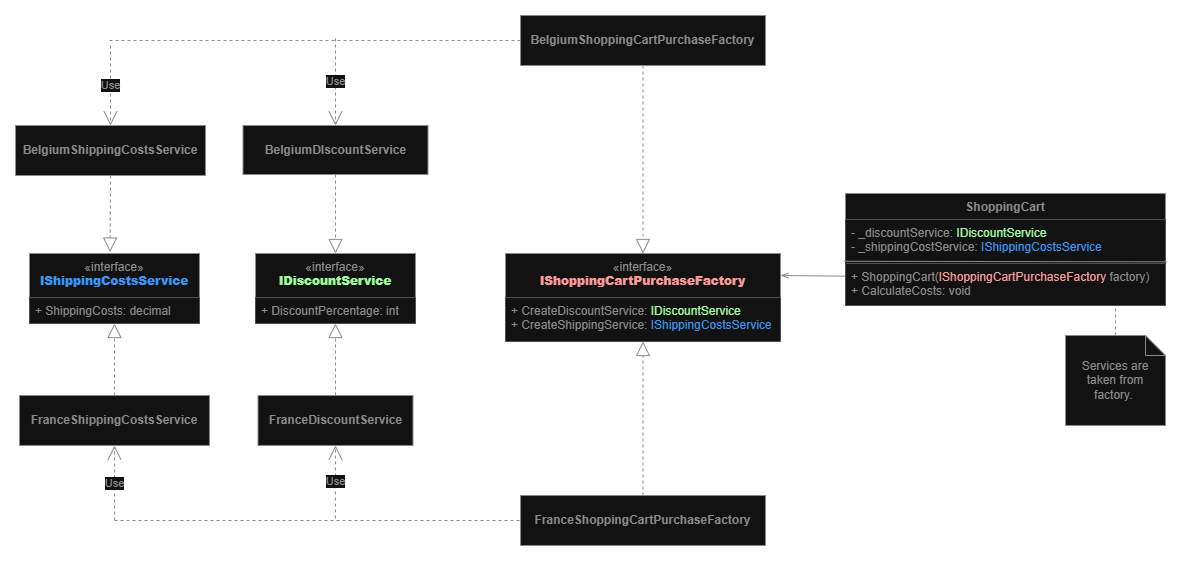

The diagram above was exported from draw.io. Its source (the exported page's mxGraphModel, read from the mxfile embedded in the PNG):
<mxGraphModel dx="2572" dy="1002" grid="1" gridSize="10" guides="1" tooltips="1" connect="1" arrows="1" fold="1" page="1" pageScale="1" pageWidth="850" pageHeight="1100" math="0" shadow="0">
  <root>
    <mxCell id="0" />
    <mxCell id="1" parent="0" />
    <mxCell id="raSgh70As6PV-F9lDefI-13" style="rounded=0;orthogonalLoop=1;jettySize=auto;html=1;entryX=1;entryY=0.25;entryDx=0;entryDy=0;exitX=0.001;exitY=0.302;exitDx=0;exitDy=0;exitPerimeter=0;endArrow=openThin;endFill=0;strokeColor=#8B8B8B;" edge="1" parent="1" source="raSgh70As6PV-F9lDefI-4" target="raSgh70As6PV-F9lDefI-7">
      <mxGeometry relative="1" as="geometry" />
    </mxCell>
    <mxCell id="raSgh70As6PV-F9lDefI-1" value="ShoppingCart" style="swimlane;fontStyle=1;align=center;verticalAlign=top;childLayout=stackLayout;horizontal=1;startSize=26;horizontalStack=0;resizeParent=1;resizeParentMax=0;resizeLast=0;collapsible=1;marginBottom=0;whiteSpace=wrap;html=1;strokeColor=#8B8B8B;fontColor=#8B8B8B;" vertex="1" parent="1">
      <mxGeometry x="490" y="398" width="320" height="112" as="geometry" />
    </mxCell>
    <mxCell id="raSgh70As6PV-F9lDefI-2" value="- _discountService: &lt;font style=&quot;color: rgb(153, 255, 153);&quot;&gt;IDiscountService&lt;/font&gt;&lt;div&gt;- _shippingCostService: &lt;font style=&quot;color: rgb(51, 153, 255);&quot;&gt;IShippingCostsService&lt;/font&gt;&lt;/div&gt;" style="text;strokeColor=none;fillColor=default;align=left;verticalAlign=top;spacingLeft=4;spacingRight=4;overflow=hidden;rotatable=0;points=[[0,0.5],[1,0.5]];portConstraint=eastwest;whiteSpace=wrap;html=1;fontColor=#8B8B8B;" vertex="1" parent="raSgh70As6PV-F9lDefI-1">
      <mxGeometry y="26" width="320" height="44" as="geometry" />
    </mxCell>
    <mxCell id="raSgh70As6PV-F9lDefI-4" value="+ ShoppingCart(&lt;font style=&quot;color: rgb(255, 153, 153);&quot;&gt;IShoppingCartPurchaseFactory &lt;/font&gt;factory)&lt;div&gt;+ CalculateCosts: void&lt;/div&gt;" style="text;strokeColor=none;fillColor=default;align=left;verticalAlign=top;spacingLeft=4;spacingRight=4;overflow=hidden;rotatable=0;points=[[0,0.5],[1,0.5]];portConstraint=eastwest;whiteSpace=wrap;html=1;fontColor=#8B8B8B;" vertex="1" parent="raSgh70As6PV-F9lDefI-1">
      <mxGeometry y="70" width="320" height="42" as="geometry" />
    </mxCell>
    <mxCell id="raSgh70As6PV-F9lDefI-6" value="" style="endArrow=none;html=1;rounded=0;exitX=-0.003;exitY=-0.053;exitDx=0;exitDy=0;exitPerimeter=0;entryX=1.005;entryY=0.962;entryDx=0;entryDy=0;entryPerimeter=0;strokeColor=#8B8B8B;" edge="1" parent="raSgh70As6PV-F9lDefI-1" source="raSgh70As6PV-F9lDefI-4" target="raSgh70As6PV-F9lDefI-2">
      <mxGeometry width="50" height="50" relative="1" as="geometry">
        <mxPoint x="-50" y="84" as="sourcePoint" />
        <mxPoint y="34" as="targetPoint" />
      </mxGeometry>
    </mxCell>
    <mxCell id="raSgh70As6PV-F9lDefI-7" value="&lt;font style=&quot;&quot;&gt;&lt;span style=&quot;font-weight: 400;&quot;&gt;«interface»&lt;/span&gt;&lt;br style=&quot;font-weight: 400;&quot;&gt;&lt;b style=&quot;&quot;&gt;&lt;font style=&quot;color: rgb(255, 153, 153);&quot;&gt;IShoppingCartPurchaseFactory&lt;/font&gt;&lt;/b&gt;&lt;/font&gt;" style="swimlane;fontStyle=1;align=center;verticalAlign=top;childLayout=stackLayout;horizontal=1;startSize=44;horizontalStack=0;resizeParent=1;resizeParentMax=0;resizeLast=0;collapsible=1;marginBottom=0;whiteSpace=wrap;html=1;strokeColor=#8B8B8B;fontColor=#8B8B8B;" vertex="1" parent="1">
      <mxGeometry x="150" y="458" width="275" height="88" as="geometry" />
    </mxCell>
    <mxCell id="raSgh70As6PV-F9lDefI-8" value="+ CreateDiscountService: &lt;font style=&quot;color: rgb(153, 255, 153);&quot;&gt;IDiscountService&lt;/font&gt;&lt;div&gt;+ CreateShippingService: &lt;font style=&quot;color: rgb(51, 153, 255);&quot;&gt;IShippingCostsService&lt;/font&gt;&lt;/div&gt;" style="text;strokeColor=none;fillColor=default;align=left;verticalAlign=top;spacingLeft=4;spacingRight=4;overflow=hidden;rotatable=0;points=[[0,0.5],[1,0.5]];portConstraint=eastwest;whiteSpace=wrap;html=1;fontColor=#8B8B8B;" vertex="1" parent="raSgh70As6PV-F9lDefI-7">
      <mxGeometry y="44" width="275" height="44" as="geometry" />
    </mxCell>
    <mxCell id="raSgh70As6PV-F9lDefI-14" value="&lt;font style=&quot;&quot;&gt;&lt;span style=&quot;font-weight: 400;&quot;&gt;«interface»&lt;/span&gt;&lt;br style=&quot;font-weight: 400;&quot;&gt;&lt;b style=&quot;&quot;&gt;&lt;font style=&quot;color: rgb(153, 255, 153);&quot;&gt;IDiscountService&lt;/font&gt;&lt;/b&gt;&lt;/font&gt;" style="swimlane;fontStyle=1;align=center;verticalAlign=top;childLayout=stackLayout;horizontal=1;startSize=44;horizontalStack=0;resizeParent=1;resizeParentMax=0;resizeLast=0;collapsible=1;marginBottom=0;whiteSpace=wrap;html=1;strokeColor=#8B8B8B;fontColor=#8B8B8B;" vertex="1" parent="1">
      <mxGeometry x="-100" y="458" width="160" height="70" as="geometry" />
    </mxCell>
    <mxCell id="raSgh70As6PV-F9lDefI-15" value="+ DiscountPercentage: int" style="text;strokeColor=none;fillColor=default;align=left;verticalAlign=top;spacingLeft=4;spacingRight=4;overflow=hidden;rotatable=0;points=[[0,0.5],[1,0.5]];portConstraint=eastwest;whiteSpace=wrap;html=1;fontColor=#8B8B8B;" vertex="1" parent="raSgh70As6PV-F9lDefI-14">
      <mxGeometry y="44" width="160" height="26" as="geometry" />
    </mxCell>
    <mxCell id="raSgh70As6PV-F9lDefI-16" value="&lt;font style=&quot;&quot;&gt;&lt;span style=&quot;font-weight: 400;&quot;&gt;«interface»&lt;/span&gt;&lt;br style=&quot;font-weight: 400;&quot;&gt;&lt;b style=&quot;&quot;&gt;&lt;font style=&quot;color: rgb(51, 153, 255);&quot;&gt;IShippingCostsService&lt;/font&gt;&lt;/b&gt;&lt;/font&gt;" style="swimlane;fontStyle=1;align=center;verticalAlign=top;childLayout=stackLayout;horizontal=1;startSize=44;horizontalStack=0;resizeParent=1;resizeParentMax=0;resizeLast=0;collapsible=1;marginBottom=0;whiteSpace=wrap;html=1;strokeColor=#8B8B8B;fontColor=#8B8B8B;" vertex="1" parent="1">
      <mxGeometry x="-326" y="458" width="170" height="70" as="geometry" />
    </mxCell>
    <mxCell id="raSgh70As6PV-F9lDefI-17" value="+ ShippingCosts: decimal" style="text;strokeColor=none;fillColor=default;align=left;verticalAlign=top;spacingLeft=4;spacingRight=4;overflow=hidden;rotatable=0;points=[[0,0.5],[1,0.5]];portConstraint=eastwest;whiteSpace=wrap;html=1;fontColor=#8B8B8B;" vertex="1" parent="raSgh70As6PV-F9lDefI-16">
      <mxGeometry y="44" width="170" height="26" as="geometry" />
    </mxCell>
    <mxCell id="raSgh70As6PV-F9lDefI-18" value="&lt;b&gt;BelgiumShippingCostsService&lt;/b&gt;" style="html=1;whiteSpace=wrap;strokeColor=#8B8B8B;fontColor=#8B8B8B;" vertex="1" parent="1">
      <mxGeometry x="-340" y="330" width="190" height="50" as="geometry" />
    </mxCell>
    <mxCell id="raSgh70As6PV-F9lDefI-19" value="" style="endArrow=block;dashed=1;endFill=0;endSize=12;html=1;rounded=0;exitX=0.5;exitY=1;exitDx=0;exitDy=0;entryX=0.474;entryY=-0.021;entryDx=0;entryDy=0;entryPerimeter=0;strokeColor=#8B8B8B;fontColor=#8B8B8B;" edge="1" parent="1" source="raSgh70As6PV-F9lDefI-18" target="raSgh70As6PV-F9lDefI-16">
      <mxGeometry width="160" relative="1" as="geometry">
        <mxPoint x="104" y="450" as="sourcePoint" />
        <mxPoint x="264" y="450" as="targetPoint" />
      </mxGeometry>
    </mxCell>
    <mxCell id="raSgh70As6PV-F9lDefI-20" value="&lt;b&gt;BelgiumDIscountService&lt;/b&gt;" style="html=1;whiteSpace=wrap;strokeColor=#8B8B8B;fontColor=#8B8B8B;" vertex="1" parent="1">
      <mxGeometry x="-112.5" y="330" width="185" height="49" as="geometry" />
    </mxCell>
    <mxCell id="raSgh70As6PV-F9lDefI-21" value="" style="endArrow=block;dashed=1;endFill=0;endSize=12;html=1;rounded=0;exitX=0.5;exitY=1;exitDx=0;exitDy=0;entryX=0.5;entryY=0;entryDx=0;entryDy=0;strokeColor=#8B8B8B;fontColor=#8B8B8B;" edge="1" parent="1" source="raSgh70As6PV-F9lDefI-20" target="raSgh70As6PV-F9lDefI-14">
      <mxGeometry width="160" relative="1" as="geometry">
        <mxPoint x="-170" y="410" as="sourcePoint" />
        <mxPoint x="-170" y="506" as="targetPoint" />
      </mxGeometry>
    </mxCell>
    <mxCell id="raSgh70As6PV-F9lDefI-22" value="&lt;b&gt;FranceShippingCostsService&lt;/b&gt;" style="html=1;whiteSpace=wrap;strokeColor=#8B8B8B;fontColor=#8B8B8B;" vertex="1" parent="1">
      <mxGeometry x="-336" y="600" width="190" height="50" as="geometry" />
    </mxCell>
    <mxCell id="raSgh70As6PV-F9lDefI-23" value="" style="endArrow=block;dashed=1;endFill=0;endSize=12;html=1;rounded=0;exitX=0.5;exitY=0;exitDx=0;exitDy=0;entryX=0.5;entryY=1;entryDx=0;entryDy=0;strokeColor=#8B8B8B;fontColor=#8B8B8B;" edge="1" parent="1" source="raSgh70As6PV-F9lDefI-22" target="raSgh70As6PV-F9lDefI-16">
      <mxGeometry width="160" relative="1" as="geometry">
        <mxPoint x="89" y="729" as="sourcePoint" />
        <mxPoint x="-260" y="736" as="targetPoint" />
      </mxGeometry>
    </mxCell>
    <mxCell id="raSgh70As6PV-F9lDefI-24" value="&lt;b&gt;FranceDiscountService&lt;/b&gt;" style="html=1;whiteSpace=wrap;strokeColor=#8B8B8B;fontColor=#8B8B8B;" vertex="1" parent="1">
      <mxGeometry x="-97.5" y="600" width="155" height="50" as="geometry" />
    </mxCell>
    <mxCell id="raSgh70As6PV-F9lDefI-25" value="" style="endArrow=block;dashed=1;endFill=0;endSize=12;html=1;rounded=0;exitX=0.5;exitY=0;exitDx=0;exitDy=0;entryX=0.5;entryY=1;entryDx=0;entryDy=0;strokeColor=#8B8B8B;fontColor=#8B8B8B;" edge="1" parent="1" source="raSgh70As6PV-F9lDefI-24" target="raSgh70As6PV-F9lDefI-14">
      <mxGeometry width="160" relative="1" as="geometry">
        <mxPoint x="-185" y="689" as="sourcePoint" />
        <mxPoint x="-35" y="737" as="targetPoint" />
      </mxGeometry>
    </mxCell>
    <mxCell id="raSgh70As6PV-F9lDefI-26" value="&lt;b&gt;BelgiumShoppingCartPurchaseFactory&lt;/b&gt;" style="html=1;whiteSpace=wrap;strokeColor=#8B8B8B;fontColor=#8B8B8B;" vertex="1" parent="1">
      <mxGeometry x="165" y="220" width="245" height="50" as="geometry" />
    </mxCell>
    <mxCell id="raSgh70As6PV-F9lDefI-27" value="" style="endArrow=block;dashed=1;endFill=0;endSize=12;html=1;rounded=0;exitX=0.5;exitY=1;exitDx=0;exitDy=0;entryX=0.5;entryY=0;entryDx=0;entryDy=0;strokeColor=#8B8B8B;fontColor=#8B8B8B;" edge="1" parent="1" source="raSgh70As6PV-F9lDefI-26" target="raSgh70As6PV-F9lDefI-7">
      <mxGeometry width="160" relative="1" as="geometry">
        <mxPoint x="200" y="410" as="sourcePoint" />
        <mxPoint x="200" y="489" as="targetPoint" />
      </mxGeometry>
    </mxCell>
    <mxCell id="raSgh70As6PV-F9lDefI-29" value="" style="endArrow=none;dashed=1;html=1;rounded=0;entryX=0;entryY=0.5;entryDx=0;entryDy=0;strokeColor=#8B8B8B;fontColor=#8B8B8B;" edge="1" parent="1" target="raSgh70As6PV-F9lDefI-26">
      <mxGeometry width="50" height="50" relative="1" as="geometry">
        <mxPoint x="-246" y="245" as="sourcePoint" />
        <mxPoint x="170" y="460" as="targetPoint" />
      </mxGeometry>
    </mxCell>
    <mxCell id="raSgh70As6PV-F9lDefI-31" value="Use" style="endArrow=open;endSize=12;dashed=1;html=1;rounded=0;entryX=0.5;entryY=0;entryDx=0;entryDy=0;strokeColor=#8B8B8B;fontColor=#8B8B8B;" edge="1" parent="1" target="raSgh70As6PV-F9lDefI-18">
      <mxGeometry width="160" relative="1" as="geometry">
        <mxPoint x="-245" y="250" as="sourcePoint" />
        <mxPoint x="220" y="480" as="targetPoint" />
      </mxGeometry>
    </mxCell>
    <mxCell id="raSgh70As6PV-F9lDefI-32" value="Use" style="endArrow=open;endSize=12;dashed=1;html=1;rounded=0;entryX=0.5;entryY=0;entryDx=0;entryDy=0;strokeColor=#8B8B8B;fontColor=#8B8B8B;" edge="1" parent="1" target="raSgh70As6PV-F9lDefI-20">
      <mxGeometry width="160" relative="1" as="geometry">
        <mxPoint x="-20" y="243" as="sourcePoint" />
        <mxPoint x="-130" y="350" as="targetPoint" />
      </mxGeometry>
    </mxCell>
    <mxCell id="raSgh70As6PV-F9lDefI-33" value="&lt;b&gt;FranceShoppingCartPurchaseFactory&lt;/b&gt;" style="html=1;whiteSpace=wrap;strokeColor=#8B8B8B;fontColor=#8B8B8B;" vertex="1" parent="1">
      <mxGeometry x="165" y="700" width="245" height="50" as="geometry" />
    </mxCell>
    <mxCell id="raSgh70As6PV-F9lDefI-34" value="" style="endArrow=none;dashed=1;html=1;rounded=0;entryX=0;entryY=0.5;entryDx=0;entryDy=0;strokeColor=#8B8B8B;fontColor=#8B8B8B;" edge="1" parent="1" target="raSgh70As6PV-F9lDefI-33">
      <mxGeometry width="50" height="50" relative="1" as="geometry">
        <mxPoint x="-241" y="725" as="sourcePoint" />
        <mxPoint x="170" y="940" as="targetPoint" />
      </mxGeometry>
    </mxCell>
    <mxCell id="raSgh70As6PV-F9lDefI-35" value="Use" style="endArrow=open;endSize=12;dashed=1;html=1;rounded=0;entryX=0.5;entryY=1;entryDx=0;entryDy=0;strokeColor=#8B8B8B;fontColor=#8B8B8B;" edge="1" parent="1" target="raSgh70As6PV-F9lDefI-22">
      <mxGeometry width="160" relative="1" as="geometry">
        <mxPoint x="-241" y="725" as="sourcePoint" />
        <mxPoint x="-245" y="810" as="targetPoint" />
      </mxGeometry>
    </mxCell>
    <mxCell id="raSgh70As6PV-F9lDefI-36" value="Use" style="endArrow=open;endSize=12;dashed=1;html=1;rounded=0;entryX=0.5;entryY=1;entryDx=0;entryDy=0;strokeColor=#8B8B8B;fontColor=#8B8B8B;" edge="1" parent="1" target="raSgh70As6PV-F9lDefI-24">
      <mxGeometry width="160" relative="1" as="geometry">
        <mxPoint x="-20" y="723" as="sourcePoint" />
        <mxPoint x="-20" y="810" as="targetPoint" />
      </mxGeometry>
    </mxCell>
    <mxCell id="raSgh70As6PV-F9lDefI-37" value="" style="endArrow=block;dashed=1;endFill=0;endSize=12;html=1;rounded=0;exitX=0.5;exitY=0;exitDx=0;exitDy=0;entryX=0.5;entryY=1;entryDx=0;entryDy=0;strokeColor=#8B8B8B;fontColor=#8B8B8B;" edge="1" parent="1" source="raSgh70As6PV-F9lDefI-33" target="raSgh70As6PV-F9lDefI-7">
      <mxGeometry width="160" relative="1" as="geometry">
        <mxPoint x="340" y="620" as="sourcePoint" />
        <mxPoint x="340" y="808" as="targetPoint" />
      </mxGeometry>
    </mxCell>
    <mxCell id="raSgh70As6PV-F9lDefI-39" value="Services are taken from factory.&amp;nbsp;" style="shape=note;size=20;whiteSpace=wrap;html=1;fontColor=#8B8B8B;strokeColor=#8B8B8B;" vertex="1" parent="1">
      <mxGeometry x="710" y="540" width="100" height="90" as="geometry" />
    </mxCell>
    <mxCell id="raSgh70As6PV-F9lDefI-40" value="" style="endArrow=none;dashed=1;html=1;rounded=0;exitX=0.5;exitY=0;exitDx=0;exitDy=0;exitPerimeter=0;strokeColor=#8B8B8B;" edge="1" parent="1" source="raSgh70As6PV-F9lDefI-39">
      <mxGeometry width="50" height="50" relative="1" as="geometry">
        <mxPoint x="570" y="660" as="sourcePoint" />
        <mxPoint x="760" y="510" as="targetPoint" />
      </mxGeometry>
    </mxCell>
  </root>
</mxGraphModel>